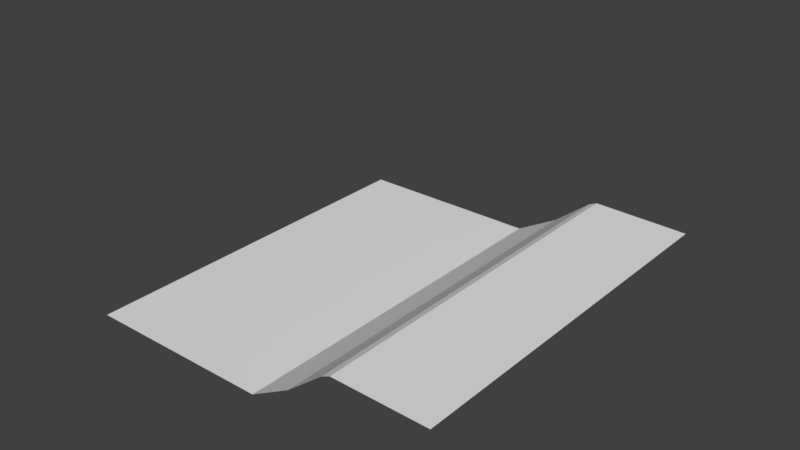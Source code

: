 # Source: simple_environment.blend  (saved by Blender 2.79.0; exported with 4.5.12 LTS)
import bpy
from mathutils import Matrix  # noqa: F401  (used for matrix-valued properties, if any)

bpy.ops.wm.read_factory_settings(use_empty=True)
scene = bpy.context.scene
scene.name = 'Scene'

# ---- collections
col_collection_1 = bpy.data.collections.new('Collection 1'); scene.collection.children.link(col_collection_1)

# ---- world
world_world = bpy.data.worlds.new('World'); scene.world = world_world
world_world.color = (0.05088, 0.05088, 0.05088)
world_world.use_sun_shadow = False
world_world.sun_shadow_jitter_overblur = 0.0
world_world.cycles.sampling_method = 'MANUAL'

# ---- meshes
me_plane = bpy.data.meshes.new('Plane')
me_plane.from_pydata([(-1.0, -1.0, 0.0), (0.9595, -1.0, 0.2879), (-1.0, 1.0, 0.0), (0.9595, 1.0, 0.2879), (-1.0, 0.0, 0.0), (0.0, -1.0, 0.0), (0.9595, 0.0, 0.2879), (0.0, 1.0, 0.0), (0.0, 0.0, 0.0), (-1.0, -0.5, 0.0), (0.4596, -1.0, 0.2976), (0.9595, 0.5, 0.2879), (-0.5, 1.0, 0.0), (-1.0, 0.5, 0.0), (-0.5, -1.0, 0.0), (0.9595, -0.5, 0.2879), (0.4596, 1.0, 0.2976), (0.0, 0.5, 0.0), (0.0, -0.5, 0.0), (-0.5, 0.0, 0.0), (0.4596, 0.0, 0.2976), (0.4596, -0.5, 0.2976), (-0.5, -0.5, 0.0), (-0.5, 0.5, 0.0), (0.4596, 0.5, 0.2976), (-1.0, -0.75, 0.0), (0.7096, -1.0, 0.2928), (0.9595, 0.75, 0.2879), (-0.75, 1.0, 0.0), (-1.0, 0.25, 0.0), (-0.25, -1.0, 0.0), (0.9595, -0.25, 0.2879), (0.3174, 1.0, 0.2001), (0.0, 0.75, 0.0), (0.0, -0.25, 0.0), (-0.75, 0.0, 0.0), (0.3174, 0.0, 0.2001), (-1.0, -0.25, 0.0), (0.3174, -1.0, 0.2001), (0.9595, 0.25, 0.2879), (-0.25, 1.0, 0.0), (-1.0, 0.75, 0.0), (-0.75, -1.0, 0.0), (0.9595, -0.75, 0.2879), (0.7096, 1.0, 0.2928), (0.0, 0.25, 0.0), (0.0, -0.75, 0.0), (-0.25, 0.0, 0.0), (0.7096, 0.0, 0.2928), (0.4596, -0.25, 0.2976), (0.4596, -0.75, 0.2976), (0.3174, -0.5, 0.2001), (0.7096, -0.5, 0.2928), (-0.5, -0.25, 0.0), (-0.5, -0.75, 0.0), (-0.75, -0.5, 0.0), (-0.25, -0.5, 0.0), (-0.5, 0.75, 0.0), (-0.5, 0.25, 0.0), (-0.75, 0.5, 0.0), (-0.25, 0.5, 0.0), (0.4596, 0.75, 0.2976), (0.4596, 0.25, 0.2976), (0.3174, 0.5, 0.2001), (0.7096, 0.5, 0.2928), (0.7096, 0.25, 0.2928), (0.3174, 0.25, 0.2001), (0.3174, 0.75, 0.2001), (-0.25, 0.25, 0.0), (-0.75, 0.25, 0.0), (-0.75, 0.75, 0.0), (-0.25, -0.75, 0.0), (-0.75, -0.75, 0.0), (-0.75, -0.25, 0.0), (0.7096, -0.75, 0.2928), (0.3174, -0.75, 0.2001), (0.3174, -0.25, 0.2001), (0.7096, -0.25, 0.2928), (-0.25, -0.25, 0.0), (-0.25, 0.75, 0.0), (0.7096, 0.75, 0.2928), (-1.0, -0.875, 0.0), (0.8346, -1.0, 0.2904), (0.9595, 0.875, 0.2879), (-0.875, 1.0, 0.0), (-1.0, 0.125, 0.0), (-0.125, -1.0, 0.0), (0.9595, -0.125, 0.2879), (0.2193, 1.0, 0.1226), (0.0, 0.875, 0.0), (0.0, -0.125, 0.0), (-0.875, 0.0, 0.0), (0.2193, 0.0, 0.1226), (-1.0, -0.375, 0.0), (0.4154, -1.0, 0.2776), (0.9595, 0.375, 0.2879), (-0.375, 1.0, 0.0), (-1.0, 0.625, 0.0), (-0.625, -1.0, 0.0), (0.9595, -0.625, 0.2879), (0.5846, 1.0, 0.2952), (0.0, 0.375, 0.0), (0.0, -0.625, 0.0), (-0.375, 0.0, 0.0), (0.5846, 0.0, 0.2952), (0.4596, -0.125, 0.2976), (0.4596, -0.625, 0.2976), (0.2193, -0.5, 0.1226), (0.5846, -0.5, 0.2952), (-0.5, -0.125, 0.0), (-0.5, -0.625, 0.0), (-0.875, -0.5, 0.0), (-0.375, -0.5, 0.0), (-0.5, 0.875, 0.0), (-0.5, 0.375, 0.0), (-0.875, 0.5, 0.0), (-0.375, 0.5, 0.0), (0.4596, 0.875, 0.2976), (0.4596, 0.375, 0.2976), (0.2193, 0.5, 0.1226), (0.5846, 0.5, 0.2952), (-1.0, -0.625, 0.0), (0.5846, -1.0, 0.2952), (0.9595, 0.625, 0.2879), (-0.625, 1.0, 0.0), (-1.0, 0.375, 0.0), (-0.375, -1.0, 0.0), (0.9595, -0.375, 0.2879), (0.4154, 1.0, 0.2776), (0.0, 0.625, 0.0), (0.0, -0.375, 0.0), (-0.625, 0.0, 0.0), (0.4154, 0.0, 0.2776), (-1.0, -0.125, 0.0), (0.2193, -1.0, 0.1226), (0.9595, 0.125, 0.2879), (-0.125, 1.0, 0.0), (-1.0, 0.875, 0.0), (-0.875, -1.0, 0.0), (0.9595, -0.875, 0.2879), (0.8346, 1.0, 0.2904), (0.0, 0.125, 0.0), (0.0, -0.875, 0.0), (-0.125, 0.0, 0.0), (0.8346, 0.0, 0.2904), (0.4596, -0.375, 0.2976), (0.4596, -0.875, 0.2976), (0.4154, -0.5, 0.2776), (0.8346, -0.5, 0.2904), (-0.5, -0.375, 0.0), (-0.5, -0.875, 0.0), (-0.625, -0.5, 0.0), (-0.125, -0.5, 0.0), (-0.5, 0.625, 0.0), (-0.5, 0.125, 0.0), (-0.625, 0.5, 0.0), (-0.125, 0.5, 0.0), (0.4596, 0.625, 0.2976), (0.4596, 0.125, 0.2976), (0.4154, 0.5, 0.2776), (0.8346, 0.5, 0.2904), (0.7096, 0.375, 0.2928), (0.7096, 0.125, 0.2928), (0.5846, 0.25, 0.2952), (0.8346, 0.25, 0.2904), (0.3174, 0.375, 0.2001), (0.3174, 0.125, 0.2001), (0.2193, 0.25, 0.1226), (0.4154, 0.25, 0.2776), (0.3174, 0.875, 0.2001), (0.3174, 0.625, 0.2001), (0.2193, 0.75, 0.1226), (0.4154, 0.75, 0.2776), (-0.25, 0.375, 0.0), (-0.25, 0.125, 0.0), (-0.375, 0.25, 0.0), (-0.125, 0.25, 0.0), (-0.75, 0.375, 0.0), (-0.75, 0.125, 0.0), (-0.875, 0.25, 0.0), (-0.625, 0.25, 0.0), (-0.75, 0.875, 0.0), (-0.75, 0.625, 0.0), (-0.875, 0.75, 0.0), (-0.625, 0.75, 0.0), (-0.25, -0.625, 0.0), (-0.25, -0.875, 0.0), (-0.375, -0.75, 0.0), (-0.125, -0.75, 0.0), (-0.75, -0.625, 0.0), (-0.75, -0.875, 0.0), (-0.875, -0.75, 0.0), (-0.625, -0.75, 0.0), (-0.75, -0.125, 0.0), (-0.75, -0.375, 0.0), (-0.875, -0.25, 0.0), (-0.625, -0.25, 0.0), (0.7096, -0.625, 0.2928), (0.7096, -0.875, 0.2928), (0.5846, -0.75, 0.2952), (0.8346, -0.75, 0.2904), (0.3174, -0.625, 0.2001), (0.3174, -0.875, 0.2001), (0.2193, -0.75, 0.1226), (0.4154, -0.75, 0.2776), (0.3174, -0.125, 0.2001), (0.3174, -0.375, 0.2001), (0.2193, -0.25, 0.1226), (0.4154, -0.25, 0.2776), (0.7096, -0.125, 0.2928), (0.7096, -0.375, 0.2928), (0.5846, -0.25, 0.2952), (0.8346, -0.25, 0.2904), (-0.25, -0.125, 0.0), (-0.25, -0.375, 0.0), (-0.375, -0.25, 0.0), (-0.125, -0.25, 0.0), (-0.25, 0.875, 0.0), (-0.25, 0.625, 0.0), (-0.375, 0.75, 0.0), (-0.125, 0.75, 0.0), (0.7096, 0.875, 0.2928), (0.7096, 0.625, 0.2928), (0.5846, 0.75, 0.2952), (0.8346, 0.75, 0.2904), (0.8346, 0.625, 0.2904), (0.5846, 0.625, 0.2952), (0.5846, 0.875, 0.2952), (-0.125, 0.625, 0.0), (-0.375, 0.625, 0.0), (-0.375, 0.875, 0.0), (-0.125, -0.375, 0.0), (-0.375, -0.375, 0.0), (-0.375, -0.125, 0.0), (0.8346, -0.375, 0.2904), (0.5846, -0.375, 0.2952), (0.5846, -0.125, 0.2952), (0.4154, -0.375, 0.2776), (0.2193, -0.375, 0.1226), (0.2193, -0.125, 0.1226), (0.4154, -0.875, 0.2776), (0.2193, -0.875, 0.1226), (0.2193, -0.625, 0.1226), (0.8346, -0.875, 0.2904), (0.5846, -0.875, 0.2952), (0.5846, -0.625, 0.2952), (-0.625, -0.375, 0.0), (-0.875, -0.375, 0.0), (-0.875, -0.125, 0.0), (-0.625, -0.875, 0.0), (-0.875, -0.875, 0.0), (-0.875, -0.625, 0.0), (-0.125, -0.875, 0.0), (-0.375, -0.875, 0.0), (-0.375, -0.625, 0.0), (-0.625, 0.625, 0.0), (-0.875, 0.625, 0.0), (-0.875, 0.875, 0.0), (-0.625, 0.125, 0.0), (-0.875, 0.125, 0.0), (-0.875, 0.375, 0.0), (-0.125, 0.125, 0.0), (-0.375, 0.125, 0.0), (-0.375, 0.375, 0.0), (0.4154, 0.625, 0.2776), (0.2193, 0.625, 0.1226), (0.2193, 0.875, 0.1226), (0.4154, 0.125, 0.2776), (0.2193, 0.125, 0.1226), (0.2193, 0.375, 0.1226), (0.8346, 0.125, 0.2904), (0.5846, 0.125, 0.2952), (0.5846, 0.375, 0.2952), (0.8346, 0.375, 0.2904), (0.4154, 0.375, 0.2776), (0.4154, 0.875, 0.2776), (-0.125, 0.375, 0.0), (-0.625, 0.375, 0.0), (-0.625, 0.875, 0.0), (-0.125, -0.625, 0.0), (-0.625, -0.625, 0.0), (-0.625, -0.125, 0.0), (0.8346, -0.625, 0.2904), (0.4154, -0.625, 0.2776), (0.4154, -0.125, 0.2776), (0.8346, -0.125, 0.2904), (-0.125, -0.125, 0.0), (-0.125, 0.875, 0.0), (0.8346, 0.875, 0.2904)], [], [(288, 83, 3, 140), (287, 89, 7, 136), (286, 90, 8, 143), (285, 87, 6, 144), (284, 105, 20, 132), (283, 106, 21, 147), (282, 99, 15, 148), (281, 109, 19, 131), (280, 110, 22, 151), (279, 102, 18, 152), (278, 113, 12, 124), (277, 114, 23, 155), (276, 101, 17, 156), (275, 117, 16, 128), (274, 118, 24, 159), (273, 95, 11, 160), (272, 161, 64, 120), (271, 162, 65, 163), (270, 135, 39, 164), (269, 165, 63, 119), (268, 166, 66, 167), (267, 158, 62, 168), (266, 169, 32, 88), (265, 170, 67, 171), (264, 157, 61, 172), (263, 173, 60, 116), (262, 174, 68, 175), (261, 141, 45, 176), (260, 177, 59, 115), (259, 178, 69, 179), (258, 154, 58, 180), (257, 181, 28, 84), (256, 182, 70, 183), (255, 153, 57, 184), (254, 185, 56, 112), (253, 186, 71, 187), (252, 142, 46, 188), (251, 189, 55, 111), (250, 190, 72, 191), (249, 150, 54, 192), (248, 193, 35, 91), (247, 194, 73, 195), (246, 149, 53, 196), (245, 197, 52, 108), (244, 198, 74, 199), (243, 139, 43, 200), (242, 201, 51, 107), (241, 202, 75, 203), (240, 146, 50, 204), (239, 205, 36, 92), (238, 206, 76, 207), (237, 145, 49, 208), (236, 209, 48, 104), (235, 210, 77, 211), (234, 127, 31, 212), (233, 213, 47, 103), (232, 214, 78, 215), (231, 130, 34, 216), (230, 217, 40, 96), (229, 218, 79, 219), (228, 129, 33, 220), (227, 221, 44, 100), (226, 222, 80, 223), (225, 123, 27, 224), (222, 225, 224, 80), (64, 160, 225, 222), (160, 11, 123, 225), (157, 226, 223, 61), (24, 120, 226, 157), (120, 64, 222, 226), (117, 227, 100, 16), (61, 223, 227, 117), (223, 80, 221, 227), (218, 228, 220, 79), (60, 156, 228, 218), (156, 17, 129, 228), (153, 229, 219, 57), (23, 116, 229, 153), (116, 60, 218, 229), (113, 230, 96, 12), (57, 219, 230, 113), (219, 79, 217, 230), (214, 231, 216, 78), (56, 152, 231, 214), (152, 18, 130, 231), (149, 232, 215, 53), (22, 112, 232, 149), (112, 56, 214, 232), (109, 233, 103, 19), (53, 215, 233, 109), (215, 78, 213, 233), (210, 234, 212, 77), (52, 148, 234, 210), (148, 15, 127, 234), (145, 235, 211, 49), (21, 108, 235, 145), (108, 52, 210, 235), (105, 236, 104, 20), (49, 211, 236, 105), (211, 77, 209, 236), (206, 237, 208, 76), (51, 147, 237, 206), (147, 21, 145, 237), (130, 238, 207, 34), (18, 107, 238, 130), (107, 51, 206, 238), (90, 239, 92, 8), (34, 207, 239, 90), (207, 76, 205, 239), (202, 240, 204, 75), (38, 94, 240, 202), (94, 10, 146, 240), (142, 241, 203, 46), (5, 134, 241, 142), (134, 38, 202, 241), (102, 242, 107, 18), (46, 203, 242, 102), (203, 75, 201, 242), (198, 243, 200, 74), (26, 82, 243, 198), (82, 1, 139, 243), (146, 244, 199, 50), (10, 122, 244, 146), (122, 26, 198, 244), (106, 245, 108, 21), (50, 199, 245, 106), (199, 74, 197, 245), (194, 246, 196, 73), (55, 151, 246, 194), (151, 22, 149, 246), (93, 247, 195, 37), (9, 111, 247, 93), (111, 55, 194, 247), (133, 248, 91, 4), (37, 195, 248, 133), (195, 73, 193, 248), (190, 249, 192, 72), (42, 98, 249, 190), (98, 14, 150, 249), (81, 250, 191, 25), (0, 138, 250, 81), (138, 42, 190, 250), (121, 251, 111, 9), (25, 191, 251, 121), (191, 72, 189, 251), (186, 252, 188, 71), (30, 86, 252, 186), (86, 5, 142, 252), (150, 253, 187, 54), (14, 126, 253, 150), (126, 30, 186, 253), (110, 254, 112, 22), (54, 187, 254, 110), (187, 71, 185, 254), (182, 255, 184, 70), (59, 155, 255, 182), (155, 23, 153, 255), (97, 256, 183, 41), (13, 115, 256, 97), (115, 59, 182, 256), (137, 257, 84, 2), (41, 183, 257, 137), (183, 70, 181, 257), (178, 258, 180, 69), (35, 131, 258, 178), (131, 19, 154, 258), (85, 259, 179, 29), (4, 91, 259, 85), (91, 35, 178, 259), (125, 260, 115, 13), (29, 179, 260, 125), (179, 69, 177, 260), (174, 261, 176, 68), (47, 143, 261, 174), (143, 8, 141, 261), (154, 262, 175, 58), (19, 103, 262, 154), (103, 47, 174, 262), (114, 263, 116, 23), (58, 175, 263, 114), (175, 68, 173, 263), (170, 264, 172, 67), (63, 159, 264, 170), (159, 24, 157, 264), (129, 265, 171, 33), (17, 119, 265, 129), (119, 63, 170, 265), (89, 266, 88, 7), (33, 171, 266, 89), (171, 67, 169, 266), (166, 267, 168, 66), (36, 132, 267, 166), (132, 20, 158, 267), (141, 268, 167, 45), (8, 92, 268, 141), (92, 36, 166, 268), (101, 269, 119, 17), (45, 167, 269, 101), (167, 66, 165, 269), (162, 270, 164, 65), (48, 144, 270, 162), (144, 6, 135, 270), (158, 271, 163, 62), (20, 104, 271, 158), (104, 48, 162, 271), (118, 272, 120, 24), (62, 163, 272, 118), (163, 65, 161, 272), (161, 273, 160, 64), (65, 164, 273, 161), (164, 39, 95, 273), (165, 274, 159, 63), (66, 168, 274, 165), (168, 62, 118, 274), (169, 275, 128, 32), (67, 172, 275, 169), (172, 61, 117, 275), (173, 276, 156, 60), (68, 176, 276, 173), (176, 45, 101, 276), (177, 277, 155, 59), (69, 180, 277, 177), (180, 58, 114, 277), (181, 278, 124, 28), (70, 184, 278, 181), (184, 57, 113, 278), (185, 279, 152, 56), (71, 188, 279, 185), (188, 46, 102, 279), (189, 280, 151, 55), (72, 192, 280, 189), (192, 54, 110, 280), (193, 281, 131, 35), (73, 196, 281, 193), (196, 53, 109, 281), (197, 282, 148, 52), (74, 200, 282, 197), (200, 43, 99, 282), (201, 283, 147, 51), (75, 204, 283, 201), (204, 50, 106, 283), (205, 284, 132, 36), (76, 208, 284, 205), (208, 49, 105, 284), (209, 285, 144, 48), (77, 212, 285, 209), (212, 31, 87, 285), (213, 286, 143, 47), (78, 216, 286, 213), (216, 34, 90, 286), (217, 287, 136, 40), (79, 220, 287, 217), (220, 33, 89, 287), (221, 288, 140, 44), (80, 224, 288, 221), (224, 27, 83, 288)])
me_plane.use_remesh_preserve_volume = False
me_plane.use_remesh_preserve_attributes = False
me_plane.use_mirror_vertex_groups = False
me_plane.update()

# ---- curves / text
cu_nurbspath = bpy.data.curves.new('NurbsPath', 'CURVE')
cu_nurbspath.dimensions = '3D'
_sp = cu_nurbspath.splines.new('NURBS'); _sp.points.add(4)
_sp.points.foreach_set('co', [-2.0, 0.0, 0.0, 1.0, -1.0, 0.7866, 0.0, 1.0, 0.0, 0.0, 0.0, 1.0, 1.0, -1.282, 0.0, 1.0, 2.0, 0.0, 0.0, 1.0])
_sp.order_u = 5
_sp.order_v = 0
_sp.use_endpoint_u = True
cu_nurbspath.use_path = True
cu_nurbspath.use_path_clamp = True
cu_nurbspath.bevel_resolution = 0
cu_nurbspath.fill_mode = 'HALF'

# ---- objects
ob_nurbspath = bpy.data.objects.new('NurbsPath', cu_nurbspath)
ob_plane = bpy.data.objects.new('Plane', me_plane)

# ---- transforms, parenting, visibility, modifiers, constraints
ob_nurbspath.location = (1.162, 0.6684, 9.669)
ob_nurbspath.scale = (8.378, 8.378, 8.378)
ob_nurbspath.lineart.crease_threshold = 0.0
ob_plane.location = (1.537, -2.651, 0.796)
ob_plane.scale = (21.07, 21.07, 21.07)
ob_plane.lineart.crease_threshold = 0.0

# ---- collection membership
col_collection_1.objects.link(ob_nurbspath)
col_collection_1.objects.link(ob_plane)

# ---- scene / render settings (as saved in the file)
scene.frame_start = 1; scene.frame_end = 250; scene.frame_set(1)
scene.render.engine = 'CYCLES'
scene.render.resolution_percentage = 50
scene.render.dither_intensity = 0.0
scene.cycles.use_denoising = False
scene.cycles.samples = 128
scene.cycles.sampling_pattern = 'TABULATED_SOBOL'
scene.cycles.use_adaptive_sampling = False
scene.cycles.use_light_tree = False
scene.cycles.blur_glossy = 0.0
scene.cycles.sample_clamp_indirect = 0.0
scene.view_settings.view_transform = 'Standard'
bpy.context.view_layer.update()

# ---- added for rendering (the .blend has no active camera and no usable light): camera, sun
cam_auto = bpy.data.cameras.new('AutoCamera')
cam_auto.lens = 50.0
cam_auto.sensor_width = 36.0
cam_auto.clip_end = 1101.36
ob_auto_camera = bpy.data.objects.new('AutoCamera', cam_auto)
scene.collection.objects.link(ob_auto_camera)
ob_auto_camera.location = (63.9179, -77.9583, 59.626)
ob_auto_camera.rotation_euler = (1.09748, -7.21219e-08, 0.694738)
scene.camera = ob_auto_camera
light_auto_sun = bpy.data.lights.new('AutoSun', 'SUN')
light_auto_sun.energy = 3.0
light_auto_sun.angle = 0.0523599
ob_auto_sun = bpy.data.objects.new('AutoSun', light_auto_sun)
scene.collection.objects.link(ob_auto_sun)
ob_auto_sun.rotation_euler = (0.872665, 0.174533, 0.523599)
bpy.context.view_layer.update()
